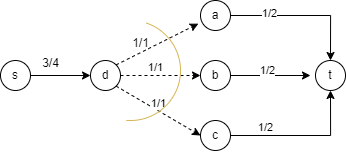

The diagram above was exported from draw.io. Its source (the exported page's mxGraphModel, read from the mxfile embedded in the PNG):
<mxGraphModel dx="1233" dy="715" grid="1" gridSize="10" guides="1" tooltips="1" connect="1" arrows="1" fold="1" page="1" pageScale="1" pageWidth="850" pageHeight="1100" math="0" shadow="0">
  <root>
    <mxCell id="0" />
    <mxCell id="1" parent="0" />
    <mxCell id="98-6lCbs5klrGGuvXpzF-1" value="d" style="ellipse;whiteSpace=wrap;html=1;aspect=fixed;" vertex="1" parent="1">
      <mxGeometry x="170" y="120" width="30" height="30" as="geometry" />
    </mxCell>
    <mxCell id="98-6lCbs5klrGGuvXpzF-20" style="edgeStyle=orthogonalEdgeStyle;rounded=0;orthogonalLoop=1;jettySize=auto;html=1;exitX=1;exitY=0.5;exitDx=0;exitDy=0;entryX=0.5;entryY=0;entryDx=0;entryDy=0;" edge="1" parent="1" source="98-6lCbs5klrGGuvXpzF-2" target="98-6lCbs5klrGGuvXpzF-5">
      <mxGeometry relative="1" as="geometry" />
    </mxCell>
    <mxCell id="98-6lCbs5klrGGuvXpzF-65" value="1/2" style="edgeLabel;html=1;align=center;verticalAlign=middle;resizable=0;points=[];" vertex="1" connectable="0" parent="98-6lCbs5klrGGuvXpzF-20">
      <mxGeometry x="-0.4734" y="3" relative="1" as="geometry">
        <mxPoint as="offset" />
      </mxGeometry>
    </mxCell>
    <mxCell id="98-6lCbs5klrGGuvXpzF-2" value="a" style="ellipse;whiteSpace=wrap;html=1;aspect=fixed;" vertex="1" parent="1">
      <mxGeometry x="280" y="60" width="30" height="30" as="geometry" />
    </mxCell>
    <mxCell id="98-6lCbs5klrGGuvXpzF-19" style="edgeStyle=orthogonalEdgeStyle;rounded=0;orthogonalLoop=1;jettySize=auto;html=1;exitX=1;exitY=0.5;exitDx=0;exitDy=0;" edge="1" parent="1" source="98-6lCbs5klrGGuvXpzF-3">
      <mxGeometry relative="1" as="geometry">
        <mxPoint x="390" y="135" as="targetPoint" />
      </mxGeometry>
    </mxCell>
    <mxCell id="98-6lCbs5klrGGuvXpzF-38" value="1/2" style="edgeLabel;html=1;align=center;verticalAlign=middle;resizable=0;points=[];" vertex="1" connectable="0" parent="98-6lCbs5klrGGuvXpzF-19">
      <mxGeometry x="-0.0837" y="6" relative="1" as="geometry">
        <mxPoint as="offset" />
      </mxGeometry>
    </mxCell>
    <mxCell id="98-6lCbs5klrGGuvXpzF-3" value="b" style="ellipse;whiteSpace=wrap;html=1;aspect=fixed;" vertex="1" parent="1">
      <mxGeometry x="280" y="120" width="30" height="30" as="geometry" />
    </mxCell>
    <mxCell id="98-6lCbs5klrGGuvXpzF-21" style="edgeStyle=orthogonalEdgeStyle;rounded=0;orthogonalLoop=1;jettySize=auto;html=1;exitX=1;exitY=0.5;exitDx=0;exitDy=0;entryX=0.5;entryY=1;entryDx=0;entryDy=0;" edge="1" parent="1" source="98-6lCbs5klrGGuvXpzF-4" target="98-6lCbs5klrGGuvXpzF-5">
      <mxGeometry relative="1" as="geometry" />
    </mxCell>
    <mxCell id="98-6lCbs5klrGGuvXpzF-39" value="1/2" style="edgeLabel;html=1;align=center;verticalAlign=middle;resizable=0;points=[];" vertex="1" connectable="0" parent="98-6lCbs5klrGGuvXpzF-21">
      <mxGeometry x="-0.5189" y="9" relative="1" as="geometry">
        <mxPoint as="offset" />
      </mxGeometry>
    </mxCell>
    <mxCell id="98-6lCbs5klrGGuvXpzF-4" value="c" style="ellipse;whiteSpace=wrap;html=1;aspect=fixed;" vertex="1" parent="1">
      <mxGeometry x="280" y="180" width="30" height="30" as="geometry" />
    </mxCell>
    <mxCell id="98-6lCbs5klrGGuvXpzF-5" value="t" style="ellipse;whiteSpace=wrap;html=1;aspect=fixed;" vertex="1" parent="1">
      <mxGeometry x="395" y="120" width="30" height="30" as="geometry" />
    </mxCell>
    <mxCell id="98-6lCbs5klrGGuvXpzF-18" style="edgeStyle=orthogonalEdgeStyle;rounded=0;orthogonalLoop=1;jettySize=auto;html=1;exitX=1;exitY=0.5;exitDx=0;exitDy=0;entryX=0;entryY=0.5;entryDx=0;entryDy=0;" edge="1" parent="1" source="98-6lCbs5klrGGuvXpzF-16" target="98-6lCbs5klrGGuvXpzF-1">
      <mxGeometry relative="1" as="geometry" />
    </mxCell>
    <mxCell id="98-6lCbs5klrGGuvXpzF-16" value="s" style="ellipse;whiteSpace=wrap;html=1;aspect=fixed;" vertex="1" parent="1">
      <mxGeometry x="80" y="120" width="30" height="30" as="geometry" />
    </mxCell>
    <mxCell id="98-6lCbs5klrGGuvXpzF-29" value="" style="html=1;labelBackgroundColor=#ffffff;startArrow=none;startFill=0;startSize=6;endArrow=classic;endFill=1;endSize=6;jettySize=auto;orthogonalLoop=1;strokeWidth=1;dashed=1;fontSize=14;rounded=0;exitX=1;exitY=0;exitDx=0;exitDy=0;entryX=-0.071;entryY=0.772;entryDx=0;entryDy=0;entryPerimeter=0;" edge="1" parent="1" source="98-6lCbs5klrGGuvXpzF-1" target="98-6lCbs5klrGGuvXpzF-2">
      <mxGeometry width="60" height="60" relative="1" as="geometry">
        <mxPoint x="310" y="260" as="sourcePoint" />
        <mxPoint x="370" y="200" as="targetPoint" />
      </mxGeometry>
    </mxCell>
    <mxCell id="98-6lCbs5klrGGuvXpzF-30" value="" style="html=1;labelBackgroundColor=#ffffff;startArrow=none;startFill=0;startSize=6;endArrow=classic;endFill=1;endSize=6;jettySize=auto;orthogonalLoop=1;strokeWidth=1;dashed=1;fontSize=14;rounded=0;entryX=0;entryY=0.5;entryDx=0;entryDy=0;exitX=1;exitY=0.5;exitDx=0;exitDy=0;" edge="1" parent="1" source="98-6lCbs5klrGGuvXpzF-1" target="98-6lCbs5klrGGuvXpzF-3">
      <mxGeometry width="60" height="60" relative="1" as="geometry">
        <mxPoint x="210" y="135" as="sourcePoint" />
        <mxPoint x="288" y="93" as="targetPoint" />
      </mxGeometry>
    </mxCell>
    <mxCell id="98-6lCbs5klrGGuvXpzF-34" value="1/1" style="edgeLabel;html=1;align=center;verticalAlign=middle;resizable=0;points=[];" vertex="1" connectable="0" parent="98-6lCbs5klrGGuvXpzF-30">
      <mxGeometry x="-0.128" y="9" relative="1" as="geometry">
        <mxPoint as="offset" />
      </mxGeometry>
    </mxCell>
    <mxCell id="98-6lCbs5klrGGuvXpzF-31" value="" style="html=1;labelBackgroundColor=#ffffff;startArrow=none;startFill=0;startSize=6;endArrow=classic;endFill=1;endSize=6;jettySize=auto;orthogonalLoop=1;strokeWidth=1;dashed=1;fontSize=14;rounded=0;exitX=1;exitY=1;exitDx=0;exitDy=0;entryX=0;entryY=0.5;entryDx=0;entryDy=0;" edge="1" parent="1" source="98-6lCbs5klrGGuvXpzF-1" target="98-6lCbs5klrGGuvXpzF-4">
      <mxGeometry width="60" height="60" relative="1" as="geometry">
        <mxPoint x="216" y="144" as="sourcePoint" />
        <mxPoint x="298" y="103" as="targetPoint" />
      </mxGeometry>
    </mxCell>
    <mxCell id="98-6lCbs5klrGGuvXpzF-35" value="1/1" style="edgeLabel;html=1;align=center;verticalAlign=middle;resizable=0;points=[];" vertex="1" connectable="0" parent="98-6lCbs5klrGGuvXpzF-31">
      <mxGeometry x="-0.1027" y="7" relative="1" as="geometry">
        <mxPoint as="offset" />
      </mxGeometry>
    </mxCell>
    <mxCell id="98-6lCbs5klrGGuvXpzF-32" value="1/1" style="text;html=1;align=center;verticalAlign=middle;resizable=0;points=[];autosize=1;strokeColor=none;fillColor=none;" vertex="1" parent="1">
      <mxGeometry x="200" y="88" width="40" height="30" as="geometry" />
    </mxCell>
    <mxCell id="98-6lCbs5klrGGuvXpzF-36" value="3/4" style="text;html=1;align=center;verticalAlign=middle;resizable=0;points=[];autosize=1;strokeColor=none;fillColor=none;" vertex="1" parent="1">
      <mxGeometry x="110" y="108" width="40" height="30" as="geometry" />
    </mxCell>
    <mxCell id="98-6lCbs5klrGGuvXpzF-63" value="" style="verticalLabelPosition=bottom;verticalAlign=top;html=1;shape=mxgraph.basic.arc;startAngle=0.3;endAngle=0.762705336833058;direction=north;fillColor=#fff2cc;strokeColor=#d6b656;" vertex="1" parent="1">
      <mxGeometry x="160" y="80" width="100" height="100" as="geometry" />
    </mxCell>
  </root>
</mxGraphModel>